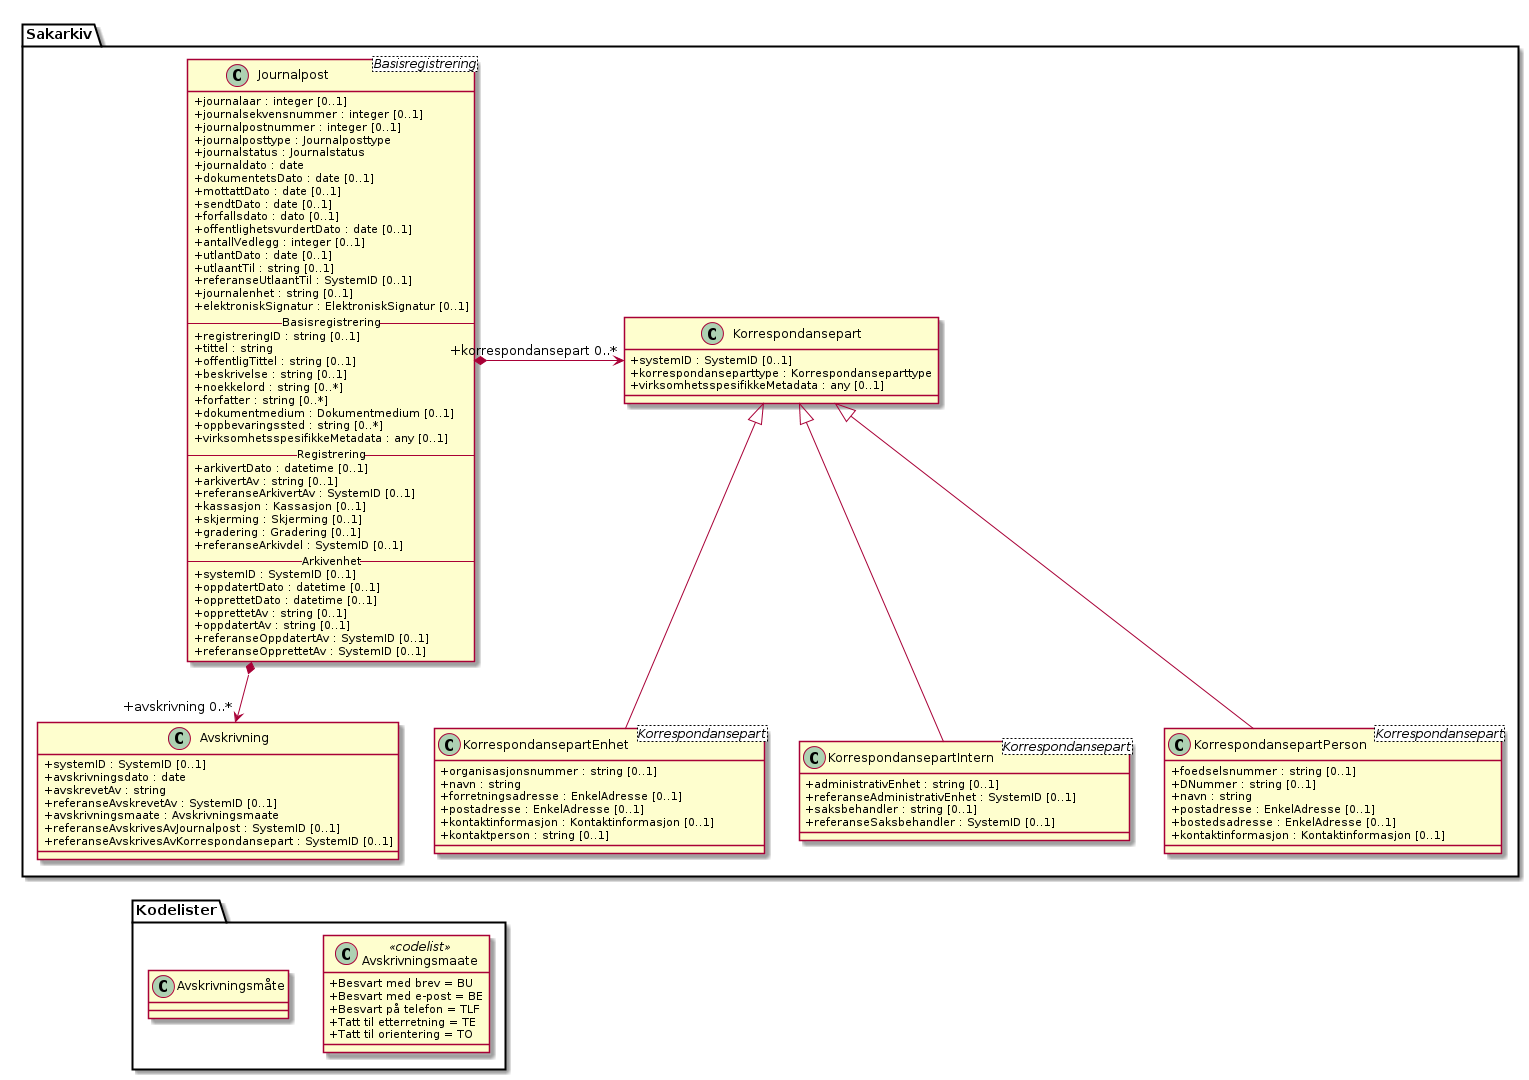

The diagram above was rendered by PlantUML. Its source (embedded in the PNG):
@startuml
skinparam classAttributeIconSize 0

class Sakarkiv.Journalpost <Basisregistrering> {
  +journalaar : integer [0..1]
  +journalsekvensnummer : integer [0..1]
  +journalpostnummer : integer [0..1]
  +journalposttype : Journalposttype
  +journalstatus : Journalstatus
  +journaldato : date
  +dokumentetsDato : date [0..1]
  +mottattDato : date [0..1]
  +sendtDato : date [0..1]
  +forfallsdato : dato [0..1]
  +offentlighetsvurdertDato : date [0..1]
  +antallVedlegg : integer [0..1]
  +utlantDato : date [0..1]
  +utlaantTil : string [0..1]
  +referanseUtlaantTil : SystemID [0..1]
  +journalenhet : string [0..1]
  +elektroniskSignatur : ElektroniskSignatur [0..1]

  -- Basisregistrering --
  +registreringID : string [0..1]
  +tittel : string
  +offentligTittel : string [0..1]
  +beskrivelse : string [0..1]
  +noekkelord : string [0..*]
  +forfatter : string [0..*]
  +dokumentmedium : Dokumentmedium [0..1]
  +oppbevaringssted : string [0..*]
  +virksomhetsspesifikkeMetadata : any [0..1]

  -- Registrering --
  +arkivertDato : datetime [0..1]
  +arkivertAv : string [0..1]
  +referanseArkivertAv : SystemID [0..1]
  +kassasjon : Kassasjon [0..1]
  +skjerming : Skjerming [0..1]
  +gradering : Gradering [0..1]
  +referanseArkivdel : SystemID [0..1]

  -- Arkivenhet --
  +systemID : SystemID [0..1]
  +oppdatertDato : datetime [0..1]
  +opprettetDato : datetime [0..1]
  +opprettetAv : string [0..1]
  +oppdatertAv : string [0..1]
  +referanseOppdatertAv : SystemID [0..1]
  +referanseOpprettetAv : SystemID [0..1]
}
class Sakarkiv.Korrespondansepart {
  +systemID : SystemID [0..1]
  +korrespondanseparttype : Korrespondanseparttype
  +virksomhetsspesifikkeMetadata : any [0..1]
}
class Sakarkiv.KorrespondansepartPerson <Korrespondansepart> {
  +foedselsnummer : string [0..1]
  +DNummer : string [0..1]
  +navn : string
  +postadresse : EnkelAdresse [0..1]
  +bostedsadresse : EnkelAdresse [0..1]
  +kontaktinformasjon : Kontaktinformasjon [0..1]
}
class Sakarkiv.KorrespondansepartEnhet <Korrespondansepart> {
  +organisasjonsnummer : string [0..1]
  +navn : string
  +forretningsadresse : EnkelAdresse [0..1]
  +postadresse : EnkelAdresse [0..1]
  +kontaktinformasjon : Kontaktinformasjon [0..1]
  +kontaktperson : string [0..1]
}
class Sakarkiv.KorrespondansepartIntern <Korrespondansepart> {
  +administrativEnhet : string [0..1]
  +referanseAdministrativEnhet : SystemID [0..1]
  +saksbehandler : string [0..1]
  +referanseSaksbehandler : SystemID [0..1]
}
class Sakarkiv.Avskrivning {
  +systemID : SystemID [0..1]
  +avskrivningsdato : date
  +avskrevetAv : string
  +referanseAvskrevetAv : SystemID [0..1]
  +avskrivningsmaate : Avskrivningsmaate
  +referanseAvskrivesAvJournalpost : SystemID [0..1]
  +referanseAvskrivesAvKorrespondansepart : SystemID [0..1]
}
class Kodelister.Avskrivningsmaate <<codelist>> {
  +Besvart med brev = BU
  +Besvart med e-post = BE
  +Besvart på telefon = TLF
  +Tatt til etterretning = TE
  +Tatt til orientering = TO
}

Sakarkiv.Journalpost *-> "+korrespondansepart 0..*" Sakarkiv.Korrespondansepart
Sakarkiv.Korrespondansepart <|-- Sakarkiv.KorrespondansepartPerson
Sakarkiv.Korrespondansepart <|-- Sakarkiv.KorrespondansepartEnhet
Sakarkiv.Korrespondansepart <|-- Sakarkiv.KorrespondansepartIntern
Sakarkiv.Journalpost *--> "+avskrivning 0..*" Sakarkiv.Avskrivning
Sakarkiv.Avskrivning <-[hidden]- Kodelister.Avskrivningsmåte
@enduml